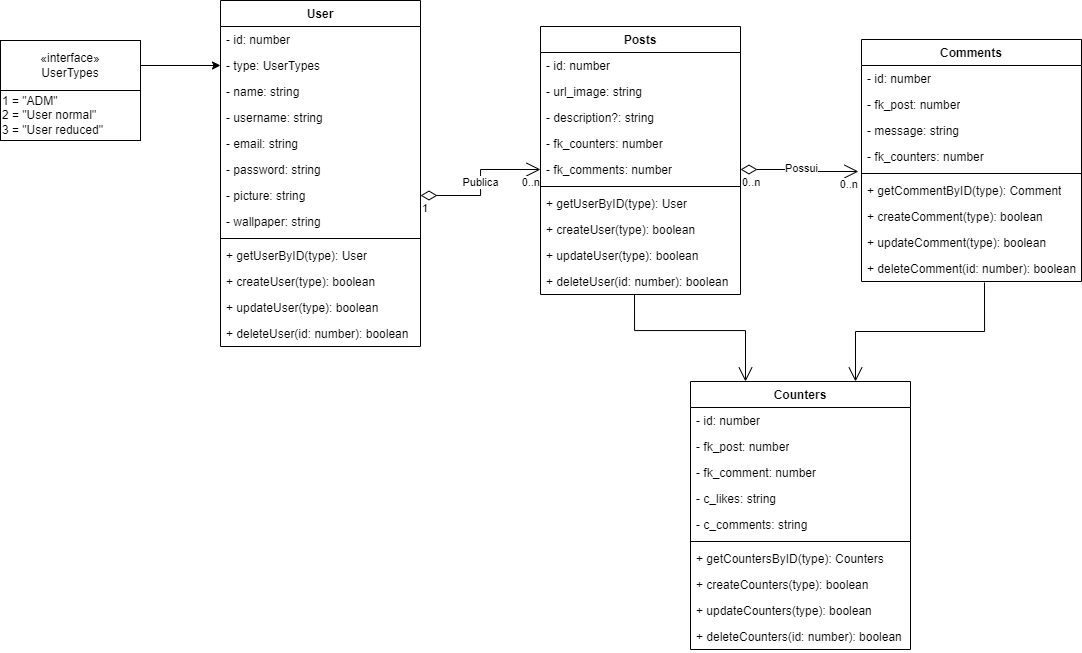

The diagram above was exported from draw.io. Its source (the exported page's mxGraphModel, read from the mxfile embedded in the PNG):
<mxGraphModel dx="1687" dy="927" grid="1" gridSize="10" guides="1" tooltips="1" connect="1" arrows="1" fold="1" page="1" pageScale="1" pageWidth="827" pageHeight="1169" math="0" shadow="0">
  <root>
    <mxCell id="0" />
    <mxCell id="1" parent="0" />
    <mxCell id="X4WqKMvl0-rez59Hv1wD-1" value="User" style="swimlane;fontStyle=1;align=center;verticalAlign=top;childLayout=stackLayout;horizontal=1;startSize=26;horizontalStack=0;resizeParent=1;resizeParentMax=0;resizeLast=0;collapsible=1;marginBottom=0;whiteSpace=wrap;html=1;" parent="1" vertex="1">
      <mxGeometry x="380" y="70" width="200" height="346" as="geometry" />
    </mxCell>
    <mxCell id="X4WqKMvl0-rez59Hv1wD-2" value="- id: number" style="text;strokeColor=none;fillColor=none;align=left;verticalAlign=top;spacingLeft=4;spacingRight=4;overflow=hidden;rotatable=0;points=[[0,0.5],[1,0.5]];portConstraint=eastwest;whiteSpace=wrap;html=1;" parent="X4WqKMvl0-rez59Hv1wD-1" vertex="1">
      <mxGeometry y="26" width="200" height="26" as="geometry" />
    </mxCell>
    <mxCell id="4ffX6cNnMjZfnjD217g8-1" value="- type:&amp;nbsp;UserTypes" style="text;strokeColor=none;fillColor=none;align=left;verticalAlign=top;spacingLeft=4;spacingRight=4;overflow=hidden;rotatable=0;points=[[0,0.5],[1,0.5]];portConstraint=eastwest;whiteSpace=wrap;html=1;" vertex="1" parent="X4WqKMvl0-rez59Hv1wD-1">
      <mxGeometry y="52" width="200" height="26" as="geometry" />
    </mxCell>
    <mxCell id="X4WqKMvl0-rez59Hv1wD-7" value="- name: string" style="text;strokeColor=none;fillColor=none;align=left;verticalAlign=top;spacingLeft=4;spacingRight=4;overflow=hidden;rotatable=0;points=[[0,0.5],[1,0.5]];portConstraint=eastwest;whiteSpace=wrap;html=1;" parent="X4WqKMvl0-rez59Hv1wD-1" vertex="1">
      <mxGeometry y="78" width="200" height="26" as="geometry" />
    </mxCell>
    <mxCell id="X4WqKMvl0-rez59Hv1wD-6" value="- username: string" style="text;strokeColor=none;fillColor=none;align=left;verticalAlign=top;spacingLeft=4;spacingRight=4;overflow=hidden;rotatable=0;points=[[0,0.5],[1,0.5]];portConstraint=eastwest;whiteSpace=wrap;html=1;" parent="X4WqKMvl0-rez59Hv1wD-1" vertex="1">
      <mxGeometry y="104" width="200" height="26" as="geometry" />
    </mxCell>
    <mxCell id="X4WqKMvl0-rez59Hv1wD-8" value="- email: string" style="text;strokeColor=none;fillColor=none;align=left;verticalAlign=top;spacingLeft=4;spacingRight=4;overflow=hidden;rotatable=0;points=[[0,0.5],[1,0.5]];portConstraint=eastwest;whiteSpace=wrap;html=1;" parent="X4WqKMvl0-rez59Hv1wD-1" vertex="1">
      <mxGeometry y="130" width="200" height="26" as="geometry" />
    </mxCell>
    <mxCell id="X4WqKMvl0-rez59Hv1wD-9" value="- password: string" style="text;strokeColor=none;fillColor=none;align=left;verticalAlign=top;spacingLeft=4;spacingRight=4;overflow=hidden;rotatable=0;points=[[0,0.5],[1,0.5]];portConstraint=eastwest;whiteSpace=wrap;html=1;" parent="X4WqKMvl0-rez59Hv1wD-1" vertex="1">
      <mxGeometry y="156" width="200" height="26" as="geometry" />
    </mxCell>
    <mxCell id="X4WqKMvl0-rez59Hv1wD-10" value="- picture: string" style="text;strokeColor=none;fillColor=none;align=left;verticalAlign=top;spacingLeft=4;spacingRight=4;overflow=hidden;rotatable=0;points=[[0,0.5],[1,0.5]];portConstraint=eastwest;whiteSpace=wrap;html=1;" parent="X4WqKMvl0-rez59Hv1wD-1" vertex="1">
      <mxGeometry y="182" width="200" height="26" as="geometry" />
    </mxCell>
    <mxCell id="X4WqKMvl0-rez59Hv1wD-5" value="- wallpaper: string" style="text;strokeColor=none;fillColor=none;align=left;verticalAlign=top;spacingLeft=4;spacingRight=4;overflow=hidden;rotatable=0;points=[[0,0.5],[1,0.5]];portConstraint=eastwest;whiteSpace=wrap;html=1;" parent="X4WqKMvl0-rez59Hv1wD-1" vertex="1">
      <mxGeometry y="208" width="200" height="26" as="geometry" />
    </mxCell>
    <mxCell id="X4WqKMvl0-rez59Hv1wD-3" value="" style="line;strokeWidth=1;fillColor=none;align=left;verticalAlign=middle;spacingTop=-1;spacingLeft=3;spacingRight=3;rotatable=0;labelPosition=right;points=[];portConstraint=eastwest;strokeColor=inherit;" parent="X4WqKMvl0-rez59Hv1wD-1" vertex="1">
      <mxGeometry y="234" width="200" height="8" as="geometry" />
    </mxCell>
    <mxCell id="X4WqKMvl0-rez59Hv1wD-11" value="+ getUserByID(type): User" style="text;strokeColor=none;fillColor=none;align=left;verticalAlign=top;spacingLeft=4;spacingRight=4;overflow=hidden;rotatable=0;points=[[0,0.5],[1,0.5]];portConstraint=eastwest;whiteSpace=wrap;html=1;" parent="X4WqKMvl0-rez59Hv1wD-1" vertex="1">
      <mxGeometry y="242" width="200" height="26" as="geometry" />
    </mxCell>
    <mxCell id="X4WqKMvl0-rez59Hv1wD-4" value="+ createUser(type): boolean" style="text;strokeColor=none;fillColor=none;align=left;verticalAlign=top;spacingLeft=4;spacingRight=4;overflow=hidden;rotatable=0;points=[[0,0.5],[1,0.5]];portConstraint=eastwest;whiteSpace=wrap;html=1;" parent="X4WqKMvl0-rez59Hv1wD-1" vertex="1">
      <mxGeometry y="268" width="200" height="26" as="geometry" />
    </mxCell>
    <mxCell id="X4WqKMvl0-rez59Hv1wD-13" value="+ updateUser(type): boolean" style="text;strokeColor=none;fillColor=none;align=left;verticalAlign=top;spacingLeft=4;spacingRight=4;overflow=hidden;rotatable=0;points=[[0,0.5],[1,0.5]];portConstraint=eastwest;whiteSpace=wrap;html=1;" parent="X4WqKMvl0-rez59Hv1wD-1" vertex="1">
      <mxGeometry y="294" width="200" height="26" as="geometry" />
    </mxCell>
    <mxCell id="X4WqKMvl0-rez59Hv1wD-12" value="+ deleteUser(id: number): boolean" style="text;strokeColor=none;fillColor=none;align=left;verticalAlign=top;spacingLeft=4;spacingRight=4;overflow=hidden;rotatable=0;points=[[0,0.5],[1,0.5]];portConstraint=eastwest;whiteSpace=wrap;html=1;" parent="X4WqKMvl0-rez59Hv1wD-1" vertex="1">
      <mxGeometry y="320" width="200" height="26" as="geometry" />
    </mxCell>
    <mxCell id="X4WqKMvl0-rez59Hv1wD-14" value="Posts" style="swimlane;fontStyle=1;align=center;verticalAlign=top;childLayout=stackLayout;horizontal=1;startSize=26;horizontalStack=0;resizeParent=1;resizeParentMax=0;resizeLast=0;collapsible=1;marginBottom=0;whiteSpace=wrap;html=1;" parent="1" vertex="1">
      <mxGeometry x="700" y="96" width="200" height="268" as="geometry" />
    </mxCell>
    <mxCell id="X4WqKMvl0-rez59Hv1wD-15" value="- id: number" style="text;strokeColor=none;fillColor=none;align=left;verticalAlign=top;spacingLeft=4;spacingRight=4;overflow=hidden;rotatable=0;points=[[0,0.5],[1,0.5]];portConstraint=eastwest;whiteSpace=wrap;html=1;" parent="X4WqKMvl0-rez59Hv1wD-14" vertex="1">
      <mxGeometry y="26" width="200" height="26" as="geometry" />
    </mxCell>
    <mxCell id="X4WqKMvl0-rez59Hv1wD-16" value="- url_image: string" style="text;strokeColor=none;fillColor=none;align=left;verticalAlign=top;spacingLeft=4;spacingRight=4;overflow=hidden;rotatable=0;points=[[0,0.5],[1,0.5]];portConstraint=eastwest;whiteSpace=wrap;html=1;" parent="X4WqKMvl0-rez59Hv1wD-14" vertex="1">
      <mxGeometry y="52" width="200" height="26" as="geometry" />
    </mxCell>
    <mxCell id="X4WqKMvl0-rez59Hv1wD-27" value="- description?: string" style="text;strokeColor=none;fillColor=none;align=left;verticalAlign=top;spacingLeft=4;spacingRight=4;overflow=hidden;rotatable=0;points=[[0,0.5],[1,0.5]];portConstraint=eastwest;whiteSpace=wrap;html=1;" parent="X4WqKMvl0-rez59Hv1wD-14" vertex="1">
      <mxGeometry y="78" width="200" height="26" as="geometry" />
    </mxCell>
    <mxCell id="X4WqKMvl0-rez59Hv1wD-18" value="- fk_counters: number" style="text;strokeColor=none;fillColor=none;align=left;verticalAlign=top;spacingLeft=4;spacingRight=4;overflow=hidden;rotatable=0;points=[[0,0.5],[1,0.5]];portConstraint=eastwest;whiteSpace=wrap;html=1;" parent="X4WqKMvl0-rez59Hv1wD-14" vertex="1">
      <mxGeometry y="104" width="200" height="26" as="geometry" />
    </mxCell>
    <mxCell id="X4WqKMvl0-rez59Hv1wD-20" value="- fk_comments: number" style="text;strokeColor=none;fillColor=none;align=left;verticalAlign=top;spacingLeft=4;spacingRight=4;overflow=hidden;rotatable=0;points=[[0,0.5],[1,0.5]];portConstraint=eastwest;whiteSpace=wrap;html=1;" parent="X4WqKMvl0-rez59Hv1wD-14" vertex="1">
      <mxGeometry y="130" width="200" height="26" as="geometry" />
    </mxCell>
    <mxCell id="X4WqKMvl0-rez59Hv1wD-22" value="" style="line;strokeWidth=1;fillColor=none;align=left;verticalAlign=middle;spacingTop=-1;spacingLeft=3;spacingRight=3;rotatable=0;labelPosition=right;points=[];portConstraint=eastwest;strokeColor=inherit;" parent="X4WqKMvl0-rez59Hv1wD-14" vertex="1">
      <mxGeometry y="156" width="200" height="8" as="geometry" />
    </mxCell>
    <mxCell id="X4WqKMvl0-rez59Hv1wD-23" value="+ getUserByID(type): User" style="text;strokeColor=none;fillColor=none;align=left;verticalAlign=top;spacingLeft=4;spacingRight=4;overflow=hidden;rotatable=0;points=[[0,0.5],[1,0.5]];portConstraint=eastwest;whiteSpace=wrap;html=1;" parent="X4WqKMvl0-rez59Hv1wD-14" vertex="1">
      <mxGeometry y="164" width="200" height="26" as="geometry" />
    </mxCell>
    <mxCell id="X4WqKMvl0-rez59Hv1wD-24" value="+ createUser(type): boolean" style="text;strokeColor=none;fillColor=none;align=left;verticalAlign=top;spacingLeft=4;spacingRight=4;overflow=hidden;rotatable=0;points=[[0,0.5],[1,0.5]];portConstraint=eastwest;whiteSpace=wrap;html=1;" parent="X4WqKMvl0-rez59Hv1wD-14" vertex="1">
      <mxGeometry y="190" width="200" height="26" as="geometry" />
    </mxCell>
    <mxCell id="X4WqKMvl0-rez59Hv1wD-25" value="+ updateUser(type): boolean" style="text;strokeColor=none;fillColor=none;align=left;verticalAlign=top;spacingLeft=4;spacingRight=4;overflow=hidden;rotatable=0;points=[[0,0.5],[1,0.5]];portConstraint=eastwest;whiteSpace=wrap;html=1;" parent="X4WqKMvl0-rez59Hv1wD-14" vertex="1">
      <mxGeometry y="216" width="200" height="26" as="geometry" />
    </mxCell>
    <mxCell id="X4WqKMvl0-rez59Hv1wD-26" value="+ deleteUser(id: number): boolean" style="text;strokeColor=none;fillColor=none;align=left;verticalAlign=top;spacingLeft=4;spacingRight=4;overflow=hidden;rotatable=0;points=[[0,0.5],[1,0.5]];portConstraint=eastwest;whiteSpace=wrap;html=1;" parent="X4WqKMvl0-rez59Hv1wD-14" vertex="1">
      <mxGeometry y="242" width="200" height="26" as="geometry" />
    </mxCell>
    <mxCell id="X4WqKMvl0-rez59Hv1wD-28" value="Comments" style="swimlane;fontStyle=1;align=center;verticalAlign=top;childLayout=stackLayout;horizontal=1;startSize=26;horizontalStack=0;resizeParent=1;resizeParentMax=0;resizeLast=0;collapsible=1;marginBottom=0;whiteSpace=wrap;html=1;" parent="1" vertex="1">
      <mxGeometry x="1021" y="109" width="220" height="242" as="geometry" />
    </mxCell>
    <mxCell id="X4WqKMvl0-rez59Hv1wD-29" value="- id: number" style="text;strokeColor=none;fillColor=none;align=left;verticalAlign=top;spacingLeft=4;spacingRight=4;overflow=hidden;rotatable=0;points=[[0,0.5],[1,0.5]];portConstraint=eastwest;whiteSpace=wrap;html=1;" parent="X4WqKMvl0-rez59Hv1wD-28" vertex="1">
      <mxGeometry y="26" width="220" height="26" as="geometry" />
    </mxCell>
    <mxCell id="X4WqKMvl0-rez59Hv1wD-40" value="- fk_post: number" style="text;strokeColor=none;fillColor=none;align=left;verticalAlign=top;spacingLeft=4;spacingRight=4;overflow=hidden;rotatable=0;points=[[0,0.5],[1,0.5]];portConstraint=eastwest;whiteSpace=wrap;html=1;" parent="X4WqKMvl0-rez59Hv1wD-28" vertex="1">
      <mxGeometry y="52" width="220" height="26" as="geometry" />
    </mxCell>
    <mxCell id="X4WqKMvl0-rez59Hv1wD-31" value="- message: string" style="text;strokeColor=none;fillColor=none;align=left;verticalAlign=top;spacingLeft=4;spacingRight=4;overflow=hidden;rotatable=0;points=[[0,0.5],[1,0.5]];portConstraint=eastwest;whiteSpace=wrap;html=1;" parent="X4WqKMvl0-rez59Hv1wD-28" vertex="1">
      <mxGeometry y="78" width="220" height="26" as="geometry" />
    </mxCell>
    <mxCell id="X4WqKMvl0-rez59Hv1wD-30" value="- fk_counters: number" style="text;strokeColor=none;fillColor=none;align=left;verticalAlign=top;spacingLeft=4;spacingRight=4;overflow=hidden;rotatable=0;points=[[0,0.5],[1,0.5]];portConstraint=eastwest;whiteSpace=wrap;html=1;" parent="X4WqKMvl0-rez59Hv1wD-28" vertex="1">
      <mxGeometry y="104" width="220" height="26" as="geometry" />
    </mxCell>
    <mxCell id="X4WqKMvl0-rez59Hv1wD-35" value="" style="line;strokeWidth=1;fillColor=none;align=left;verticalAlign=middle;spacingTop=-1;spacingLeft=3;spacingRight=3;rotatable=0;labelPosition=right;points=[];portConstraint=eastwest;strokeColor=inherit;" parent="X4WqKMvl0-rez59Hv1wD-28" vertex="1">
      <mxGeometry y="130" width="220" height="8" as="geometry" />
    </mxCell>
    <mxCell id="X4WqKMvl0-rez59Hv1wD-36" value="+ getCommentByID(type): Comment" style="text;strokeColor=none;fillColor=none;align=left;verticalAlign=top;spacingLeft=4;spacingRight=4;overflow=hidden;rotatable=0;points=[[0,0.5],[1,0.5]];portConstraint=eastwest;whiteSpace=wrap;html=1;" parent="X4WqKMvl0-rez59Hv1wD-28" vertex="1">
      <mxGeometry y="138" width="220" height="26" as="geometry" />
    </mxCell>
    <mxCell id="X4WqKMvl0-rez59Hv1wD-37" value="+ createComment(type): boolean" style="text;strokeColor=none;fillColor=none;align=left;verticalAlign=top;spacingLeft=4;spacingRight=4;overflow=hidden;rotatable=0;points=[[0,0.5],[1,0.5]];portConstraint=eastwest;whiteSpace=wrap;html=1;" parent="X4WqKMvl0-rez59Hv1wD-28" vertex="1">
      <mxGeometry y="164" width="220" height="26" as="geometry" />
    </mxCell>
    <mxCell id="X4WqKMvl0-rez59Hv1wD-38" value="+ updateComment(type): boolean" style="text;strokeColor=none;fillColor=none;align=left;verticalAlign=top;spacingLeft=4;spacingRight=4;overflow=hidden;rotatable=0;points=[[0,0.5],[1,0.5]];portConstraint=eastwest;whiteSpace=wrap;html=1;" parent="X4WqKMvl0-rez59Hv1wD-28" vertex="1">
      <mxGeometry y="190" width="220" height="26" as="geometry" />
    </mxCell>
    <mxCell id="X4WqKMvl0-rez59Hv1wD-39" value="+ deleteComment(id: number): boolean" style="text;strokeColor=none;fillColor=none;align=left;verticalAlign=top;spacingLeft=4;spacingRight=4;overflow=hidden;rotatable=0;points=[[0,0.5],[1,0.5]];portConstraint=eastwest;whiteSpace=wrap;html=1;" parent="X4WqKMvl0-rez59Hv1wD-28" vertex="1">
      <mxGeometry y="216" width="220" height="26" as="geometry" />
    </mxCell>
    <mxCell id="X4WqKMvl0-rez59Hv1wD-41" value="Counters" style="swimlane;fontStyle=1;align=center;verticalAlign=top;childLayout=stackLayout;horizontal=1;startSize=26;horizontalStack=0;resizeParent=1;resizeParentMax=0;resizeLast=0;collapsible=1;marginBottom=0;whiteSpace=wrap;html=1;" parent="1" vertex="1">
      <mxGeometry x="850" y="451" width="220" height="268" as="geometry" />
    </mxCell>
    <mxCell id="X4WqKMvl0-rez59Hv1wD-42" value="- id: number" style="text;strokeColor=none;fillColor=none;align=left;verticalAlign=top;spacingLeft=4;spacingRight=4;overflow=hidden;rotatable=0;points=[[0,0.5],[1,0.5]];portConstraint=eastwest;whiteSpace=wrap;html=1;" parent="X4WqKMvl0-rez59Hv1wD-41" vertex="1">
      <mxGeometry y="26" width="220" height="26" as="geometry" />
    </mxCell>
    <mxCell id="X4WqKMvl0-rez59Hv1wD-43" value="- fk_post: number" style="text;strokeColor=none;fillColor=none;align=left;verticalAlign=top;spacingLeft=4;spacingRight=4;overflow=hidden;rotatable=0;points=[[0,0.5],[1,0.5]];portConstraint=eastwest;whiteSpace=wrap;html=1;" parent="X4WqKMvl0-rez59Hv1wD-41" vertex="1">
      <mxGeometry y="52" width="220" height="26" as="geometry" />
    </mxCell>
    <mxCell id="X4WqKMvl0-rez59Hv1wD-52" value="- fk_comment: number" style="text;strokeColor=none;fillColor=none;align=left;verticalAlign=top;spacingLeft=4;spacingRight=4;overflow=hidden;rotatable=0;points=[[0,0.5],[1,0.5]];portConstraint=eastwest;whiteSpace=wrap;html=1;" parent="X4WqKMvl0-rez59Hv1wD-41" vertex="1">
      <mxGeometry y="78" width="220" height="26" as="geometry" />
    </mxCell>
    <mxCell id="X4WqKMvl0-rez59Hv1wD-44" value="- c_likes: string" style="text;strokeColor=none;fillColor=none;align=left;verticalAlign=top;spacingLeft=4;spacingRight=4;overflow=hidden;rotatable=0;points=[[0,0.5],[1,0.5]];portConstraint=eastwest;whiteSpace=wrap;html=1;" parent="X4WqKMvl0-rez59Hv1wD-41" vertex="1">
      <mxGeometry y="104" width="220" height="26" as="geometry" />
    </mxCell>
    <mxCell id="X4WqKMvl0-rez59Hv1wD-45" value="- c_comments: string" style="text;strokeColor=none;fillColor=none;align=left;verticalAlign=top;spacingLeft=4;spacingRight=4;overflow=hidden;rotatable=0;points=[[0,0.5],[1,0.5]];portConstraint=eastwest;whiteSpace=wrap;html=1;" parent="X4WqKMvl0-rez59Hv1wD-41" vertex="1">
      <mxGeometry y="130" width="220" height="26" as="geometry" />
    </mxCell>
    <mxCell id="X4WqKMvl0-rez59Hv1wD-46" value="" style="line;strokeWidth=1;fillColor=none;align=left;verticalAlign=middle;spacingTop=-1;spacingLeft=3;spacingRight=3;rotatable=0;labelPosition=right;points=[];portConstraint=eastwest;strokeColor=inherit;" parent="X4WqKMvl0-rez59Hv1wD-41" vertex="1">
      <mxGeometry y="156" width="220" height="8" as="geometry" />
    </mxCell>
    <mxCell id="X4WqKMvl0-rez59Hv1wD-47" value="+ getCountersByID(type): Counters" style="text;strokeColor=none;fillColor=none;align=left;verticalAlign=top;spacingLeft=4;spacingRight=4;overflow=hidden;rotatable=0;points=[[0,0.5],[1,0.5]];portConstraint=eastwest;whiteSpace=wrap;html=1;" parent="X4WqKMvl0-rez59Hv1wD-41" vertex="1">
      <mxGeometry y="164" width="220" height="26" as="geometry" />
    </mxCell>
    <mxCell id="X4WqKMvl0-rez59Hv1wD-48" value="+ createCounters(type): boolean" style="text;strokeColor=none;fillColor=none;align=left;verticalAlign=top;spacingLeft=4;spacingRight=4;overflow=hidden;rotatable=0;points=[[0,0.5],[1,0.5]];portConstraint=eastwest;whiteSpace=wrap;html=1;" parent="X4WqKMvl0-rez59Hv1wD-41" vertex="1">
      <mxGeometry y="190" width="220" height="26" as="geometry" />
    </mxCell>
    <mxCell id="X4WqKMvl0-rez59Hv1wD-49" value="+ updateCounters(type): boolean" style="text;strokeColor=none;fillColor=none;align=left;verticalAlign=top;spacingLeft=4;spacingRight=4;overflow=hidden;rotatable=0;points=[[0,0.5],[1,0.5]];portConstraint=eastwest;whiteSpace=wrap;html=1;" parent="X4WqKMvl0-rez59Hv1wD-41" vertex="1">
      <mxGeometry y="216" width="220" height="26" as="geometry" />
    </mxCell>
    <mxCell id="X4WqKMvl0-rez59Hv1wD-50" value="+ deleteCounters(id: number): boolean" style="text;strokeColor=none;fillColor=none;align=left;verticalAlign=top;spacingLeft=4;spacingRight=4;overflow=hidden;rotatable=0;points=[[0,0.5],[1,0.5]];portConstraint=eastwest;whiteSpace=wrap;html=1;" parent="X4WqKMvl0-rez59Hv1wD-41" vertex="1">
      <mxGeometry y="242" width="220" height="26" as="geometry" />
    </mxCell>
    <mxCell id="X4WqKMvl0-rez59Hv1wD-53" value="Publica" style="endArrow=open;html=1;endSize=12;startArrow=diamondThin;startSize=14;startFill=0;edgeStyle=orthogonalEdgeStyle;rounded=0;exitX=1;exitY=0.5;exitDx=0;exitDy=0;" parent="1" source="X4WqKMvl0-rez59Hv1wD-10" target="X4WqKMvl0-rez59Hv1wD-20" edge="1">
      <mxGeometry relative="1" as="geometry">
        <mxPoint x="690" y="250" as="sourcePoint" />
        <mxPoint x="850" y="250" as="targetPoint" />
      </mxGeometry>
    </mxCell>
    <mxCell id="X4WqKMvl0-rez59Hv1wD-54" value="1" style="edgeLabel;resizable=0;html=1;align=left;verticalAlign=top;" parent="X4WqKMvl0-rez59Hv1wD-53" connectable="0" vertex="1">
      <mxGeometry x="-1" relative="1" as="geometry" />
    </mxCell>
    <mxCell id="X4WqKMvl0-rez59Hv1wD-55" value="0..n" style="edgeLabel;resizable=0;html=1;align=right;verticalAlign=top;" parent="X4WqKMvl0-rez59Hv1wD-53" connectable="0" vertex="1">
      <mxGeometry x="1" relative="1" as="geometry" />
    </mxCell>
    <mxCell id="X4WqKMvl0-rez59Hv1wD-56" value="Possui" style="endArrow=open;html=1;endSize=12;startArrow=diamondThin;startSize=14;startFill=0;edgeStyle=orthogonalEdgeStyle;rounded=0;entryX=-0.014;entryY=1.077;entryDx=0;entryDy=0;entryPerimeter=0;" parent="1" source="X4WqKMvl0-rez59Hv1wD-20" target="X4WqKMvl0-rez59Hv1wD-30" edge="1">
      <mxGeometry relative="1" as="geometry">
        <mxPoint x="590" y="249" as="sourcePoint" />
        <mxPoint x="710" y="249" as="targetPoint" />
      </mxGeometry>
    </mxCell>
    <mxCell id="X4WqKMvl0-rez59Hv1wD-57" value="0..n" style="edgeLabel;resizable=0;html=1;align=left;verticalAlign=top;" parent="X4WqKMvl0-rez59Hv1wD-56" connectable="0" vertex="1">
      <mxGeometry x="-1" relative="1" as="geometry" />
    </mxCell>
    <mxCell id="X4WqKMvl0-rez59Hv1wD-58" value="0..n" style="edgeLabel;resizable=0;html=1;align=right;verticalAlign=top;" parent="X4WqKMvl0-rez59Hv1wD-56" connectable="0" vertex="1">
      <mxGeometry x="1" relative="1" as="geometry" />
    </mxCell>
    <mxCell id="X4WqKMvl0-rez59Hv1wD-61" value="" style="endArrow=open;endFill=1;endSize=12;html=1;rounded=0;entryX=0.25;entryY=0;entryDx=0;entryDy=0;edgeStyle=orthogonalEdgeStyle;exitX=0.47;exitY=1;exitDx=0;exitDy=0;exitPerimeter=0;" parent="1" source="X4WqKMvl0-rez59Hv1wD-26" target="X4WqKMvl0-rez59Hv1wD-41" edge="1">
      <mxGeometry width="160" relative="1" as="geometry">
        <mxPoint x="810" y="380" as="sourcePoint" />
        <mxPoint x="960" y="410" as="targetPoint" />
        <Array as="points">
          <mxPoint x="794" y="400" />
          <mxPoint x="905" y="400" />
        </Array>
      </mxGeometry>
    </mxCell>
    <mxCell id="X4WqKMvl0-rez59Hv1wD-62" value="" style="endArrow=open;endFill=1;endSize=12;html=1;rounded=0;entryX=0.75;entryY=0;entryDx=0;entryDy=0;edgeStyle=orthogonalEdgeStyle;exitX=0.559;exitY=1.038;exitDx=0;exitDy=0;exitPerimeter=0;" parent="1" source="X4WqKMvl0-rez59Hv1wD-39" target="X4WqKMvl0-rez59Hv1wD-41" edge="1">
      <mxGeometry width="160" relative="1" as="geometry">
        <mxPoint x="1140" y="370" as="sourcePoint" />
        <mxPoint x="900" y="350" as="targetPoint" />
      </mxGeometry>
    </mxCell>
    <mxCell id="4ffX6cNnMjZfnjD217g8-14" style="edgeStyle=orthogonalEdgeStyle;rounded=0;orthogonalLoop=1;jettySize=auto;html=1;" edge="1" parent="1" source="4ffX6cNnMjZfnjD217g8-6" target="4ffX6cNnMjZfnjD217g8-1">
      <mxGeometry relative="1" as="geometry" />
    </mxCell>
    <mxCell id="4ffX6cNnMjZfnjD217g8-15" value="" style="group" vertex="1" connectable="0" parent="1">
      <mxGeometry x="160" y="110" width="140" height="100" as="geometry" />
    </mxCell>
    <mxCell id="4ffX6cNnMjZfnjD217g8-6" value="«interface»&lt;br&gt;UserTypes" style="html=1;whiteSpace=wrap;" vertex="1" parent="4ffX6cNnMjZfnjD217g8-15">
      <mxGeometry width="140" height="50" as="geometry" />
    </mxCell>
    <mxCell id="4ffX6cNnMjZfnjD217g8-13" value="1 = &quot;ADM&quot;&lt;br&gt;2 = &quot;User normal&quot;&lt;br&gt;3 = &quot;User reduced&quot;" style="html=1;whiteSpace=wrap;align=left;" vertex="1" parent="4ffX6cNnMjZfnjD217g8-15">
      <mxGeometry y="50" width="140" height="50" as="geometry" />
    </mxCell>
  </root>
</mxGraphModel>